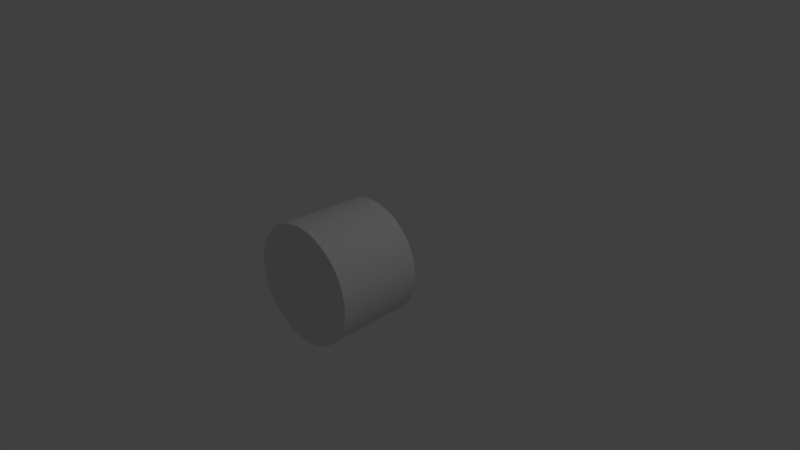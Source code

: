 # Source: GhostCntainer.blend  (saved by Blender 2.76.0; exported with 4.5.12 LTS)
import bpy
from mathutils import Matrix  # noqa: F401  (used for matrix-valued properties, if any)

bpy.ops.wm.read_factory_settings(use_empty=True)
scene = bpy.context.scene
scene.name = 'Scene'

# ---- collections
col_collection_1 = bpy.data.collections.new('Collection 1'); scene.collection.children.link(col_collection_1)

# ---- world
world_world = bpy.data.worlds.new('World'); scene.world = world_world
world_world.color = (0.05088, 0.05088, 0.05088)
world_world.use_sun_shadow = False
world_world.sun_shadow_jitter_overblur = 0.0
world_world.cycles.sampling_method = 'MANUAL'
world_world.cycles.sample_map_resolution = 256

# ---- cameras
cam_camera = bpy.data.cameras.new('Camera')
cam_camera.clip_end = 100.0
cam_camera.lens = 35.0
cam_camera.sensor_width = 32.0
cam_camera.sensor_height = 18.0
cam_camera.ortho_scale = 7.314
cam_camera.dof.focus_distance = 0.0
cam_camera.dof.aperture_fstop = 128.0

# ---- lights
light_lamp = bpy.data.lights.new('Lamp', 'POINT')
light_lamp.transmission_factor = 0.0
light_lamp.cutoff_distance = 30.0
light_lamp.energy = 100.0
light_lamp.shadow_buffer_clip_start = 1.001
light_lamp.shadow_soft_size = 0.1
light_lamp.shadow_maximum_resolution = 0.006
light_lamp.use_absolute_resolution = True
light_lamp.cycles.use_multiple_importance_sampling = False

# ---- meshes
me_plane = bpy.data.meshes.new('Plane')
me_plane.from_pydata([(0.2501, -1.431e-06, 0.7222), (0.2144, -1.431e-06, 0.7336), (0.1781, -1.431e-06, 0.7432), (0.1414, -1.431e-06, 0.751), (0.1044, -1.431e-06, 0.7571), (0.06712, -1.431e-06, 0.7613), (0.02968, -1.431e-06, 0.7637), (0.5074, -1.431e-06, 0.5715), (0.4788, -1.431e-06, 0.5957), (0.4489, -1.431e-06, 0.6184), (0.418, -1.431e-06, 0.6397), (0.3862, -1.431e-06, 0.6595), (0.3533, -1.431e-06, 0.6776), (0.3197, -1.431e-06, 0.6942), (0.6875, -1.431e-06, 0.3338), (0.6703, -1.431e-06, 0.3671), (0.6514, -1.431e-06, 0.3996), (0.631, -1.431e-06, 0.4311), (0.6091, -1.431e-06, 0.4615), (0.5858, -1.431e-06, 0.4908), (0.561, -1.431e-06, 0.519), (0.7629, -1.431e-06, 0.0453), (0.7597, -1.431e-06, 0.08268), (0.7548, -1.431e-06, 0.1199), (0.748, -1.431e-06, 0.1568), (0.7394, -1.431e-06, 0.1933), (0.729, -1.431e-06, 0.2293), (0.7169, -1.431e-06, 0.2648), (0.7222, -1.431e-06, -0.2501), (0.7336, -1.431e-06, -0.2144), (0.7432, -1.431e-06, -0.1781), (0.751, -1.431e-06, -0.1414), (0.7571, -1.431e-06, -0.1044), (0.7613, -1.431e-06, -0.06712), (0.7637, -1.431e-06, -0.02968), (0.5715, -1.431e-06, -0.5074), (0.5957, -1.431e-06, -0.4788), (0.6184, -1.431e-06, -0.4489), (0.6397, -1.431e-06, -0.418), (0.6595, -1.431e-06, -0.3862), (0.6776, -1.431e-06, -0.3533), (0.6942, -1.431e-06, -0.3197), (0.3338, -1.431e-06, -0.6875), (0.3671, -1.431e-06, -0.6703), (0.3996, -1.431e-06, -0.6514), (0.4311, -1.431e-06, -0.631), (0.4615, -1.431e-06, -0.6091), (0.4908, -1.431e-06, -0.5858), (0.519, -1.431e-06, -0.561), (0.0453, -1.431e-06, -0.7629), (0.08268, -1.431e-06, -0.7597), (0.1199, -1.431e-06, -0.7548), (0.1568, -1.431e-06, -0.748), (0.1933, -1.431e-06, -0.7394), (0.2293, -1.431e-06, -0.729), (0.2648, -1.431e-06, -0.7169), (-0.2501, -1.431e-06, -0.7222), (-0.2144, -1.431e-06, -0.7336), (-0.1781, -1.431e-06, -0.7432), (-0.1414, -1.431e-06, -0.751), (-0.1044, -1.431e-06, -0.7571), (-0.06712, -1.431e-06, -0.7613), (-0.02968, -1.431e-06, -0.7637), (-0.5074, -1.431e-06, -0.5715), (-0.4788, -1.431e-06, -0.5957), (-0.4489, -1.431e-06, -0.6184), (-0.418, -1.431e-06, -0.6397), (-0.3862, -1.431e-06, -0.6595), (-0.3533, -1.431e-06, -0.6776), (-0.3197, -1.431e-06, -0.6942), (-0.6875, -1.431e-06, -0.3338), (-0.6703, -1.431e-06, -0.3671), (-0.6514, -1.431e-06, -0.3996), (-0.631, -1.431e-06, -0.4311), (-0.6091, -1.431e-06, -0.4615), (-0.5858, -1.431e-06, -0.4908), (-0.561, -1.431e-06, -0.519), (-0.7629, -1.431e-06, -0.0453), (-0.7597, -1.431e-06, -0.08268), (-0.7548, -1.431e-06, -0.1199), (-0.748, -1.431e-06, -0.1568), (-0.7394, -1.431e-06, -0.1933), (-0.729, -1.431e-06, -0.2293), (-0.7169, -1.431e-06, -0.2648), (-0.7222, -1.431e-06, 0.2501), (-0.7336, -1.431e-06, 0.2144), (-0.7432, -1.431e-06, 0.1781), (-0.751, -1.431e-06, 0.1414), (-0.7571, -1.431e-06, 0.1044), (-0.7613, -1.431e-06, 0.06712), (-0.7637, -1.431e-06, 0.02968), (-0.5715, -1.431e-06, 0.5074), (-0.5957, -1.431e-06, 0.4788), (-0.6184, -1.431e-06, 0.4489), (-0.6397, -1.431e-06, 0.418), (-0.6595, -1.431e-06, 0.3862), (-0.6776, -1.431e-06, 0.3533), (-0.6942, -1.431e-06, 0.3197), (-0.3338, -1.431e-06, 0.6875), (-0.3671, -1.431e-06, 0.6703), (-0.3996, -1.431e-06, 0.6514), (-0.4311, -1.431e-06, 0.631), (-0.4615, -1.431e-06, 0.6091), (-0.4908, -1.431e-06, 0.5858), (-0.519, -1.431e-06, 0.561), (-0.0453, -1.431e-06, 0.7629), (-0.08268, -1.431e-06, 0.7597), (-0.1199, -1.431e-06, 0.7548), (-0.1568, -1.431e-06, 0.748), (-0.1933, -1.431e-06, 0.7394), (-0.2293, -1.431e-06, 0.729), (-0.2648, -1.431e-06, 0.7169), (-0.007821, -1.431e-06, 0.7642), (0.2852, -1.431e-06, 0.709), (0.5349, -1.431e-06, 0.5459), (0.7031, -1.431e-06, 0.2997), (0.7642, -1.431e-06, 0.00782), (0.709, -1.431e-06, -0.2852), (0.5459, -1.431e-06, -0.5349), (0.2997, -1.431e-06, -0.7031), (0.00782, -1.431e-06, -0.7642), (-0.2852, -1.431e-06, -0.709), (-0.5349, -1.431e-06, -0.5459), (-0.7031, -1.431e-06, -0.2997), (-0.7642, -1.431e-06, -0.007821), (-0.709, -1.431e-06, 0.2852), (-0.5459, -1.431e-06, 0.5349), (-0.2997, -1.431e-06, 0.7031), (0.2892, -0.5077, 0.7189), (0.3241, -0.5077, 0.7039), (-0.5262, -0.5077, 0.5688), (-0.4977, -0.5077, 0.5939), (-0.1434, -0.5077, -0.7615), (-0.1806, -0.5077, -0.7535), (0.6971, -0.5077, 0.3385), (0.7129, -0.5077, 0.3039), (-0.5535, -0.5077, 0.5423), (-0.1058, -0.5077, -0.7676), (0.6796, -0.5077, 0.3722), (-0.04594, -0.5077, 0.7735), (-0.00793, -0.5077, 0.7749), (-0.06805, -0.5077, -0.7719), (0.6605, -0.5077, 0.4051), (-0.08383, -0.5077, 0.7703), (-0.0301, -0.5077, -0.7743), (0.6398, -0.5077, 0.4371), (-0.1215, -0.5077, 0.7653), (0.00793, -0.5077, -0.7749), (0.6176, -0.5077, 0.4679), (-0.1589, -0.5077, 0.7584), (-0.5145, -0.5077, -0.5795), (-0.5423, -0.5077, -0.5535), (0.5939, -0.5077, 0.4977), (-0.196, -0.5077, 0.7497), (-0.4854, -0.5077, -0.604), (0.5688, -0.5077, 0.5262), (-0.2325, -0.5077, 0.7392), (-0.4552, -0.5077, -0.6271), (0.5423, -0.5077, 0.5535), (-0.2685, -0.5077, 0.7269), (-0.4239, -0.5077, -0.6486), (0.7735, -0.5077, 0.04594), (0.7749, -0.5077, 0.00793), (-0.3039, -0.5077, 0.7129), (-0.3915, -0.5077, -0.6687), (0.7703, -0.5077, 0.08383), (-0.3583, -0.5077, -0.6871), (0.7653, -0.5077, 0.1215), (-0.3241, -0.5077, -0.7039), (0.7584, -0.5077, 0.1589), (-0.2892, -0.5077, -0.7189), (0.7497, -0.5077, 0.196), (-0.6971, -0.5077, -0.3385), (-0.7129, -0.5077, -0.3039), (0.7392, -0.5077, 0.2325), (-0.6796, -0.5077, -0.3722), (0.7269, -0.5077, 0.2685), (-0.6605, -0.5077, -0.4051), (-0.6398, -0.5077, -0.4371), (0.7322, -0.5077, -0.2536), (0.7189, -0.5077, -0.2892), (-0.6176, -0.5077, -0.4679), (0.7438, -0.5077, -0.2173), (-0.5939, -0.5077, -0.4977), (0.7535, -0.5077, -0.1806), (-0.5688, -0.5077, -0.5262), (0.7615, -0.5077, -0.1434), (0.7676, -0.5077, -0.1058), (-0.7735, -0.5077, -0.04594), (-0.7749, -0.5077, -0.00793), (0.7719, -0.5077, -0.06805), (-0.7703, -0.5077, -0.08383), (0.7743, -0.5077, -0.0301), (-0.7653, -0.5077, -0.1215), (-0.7584, -0.5077, -0.1589), (0.5795, -0.5077, -0.5145), (0.5535, -0.5077, -0.5423), (-0.7497, -0.5077, -0.196), (0.604, -0.5077, -0.4854), (-0.7392, -0.5077, -0.2325), (0.6271, -0.5077, -0.4552), (-0.7269, -0.5077, -0.2685), (0.6486, -0.5077, -0.4239), (0.6687, -0.5077, -0.3915), (-0.7322, -0.5077, 0.2536), (-0.7189, -0.5077, 0.2892), (0.6871, -0.5077, -0.3583), (-0.7438, -0.5077, 0.2173), (0.7039, -0.5077, -0.3241), (-0.7535, -0.5077, 0.1806), (-0.7615, -0.5077, 0.1434), (0.3385, -0.5077, -0.6971), (0.3039, -0.5077, -0.7129), (-0.7676, -0.5077, 0.1058), (0.3722, -0.5077, -0.6796), (-0.7719, -0.5077, 0.06805), (0.4051, -0.5077, -0.6605), (-0.7743, -0.5077, 0.0301), (0.4371, -0.5077, -0.6398), (0.2536, -0.5077, 0.7322), (0.4679, -0.5077, -0.6176), (0.2173, -0.5077, 0.7438), (-0.5795, -0.5077, 0.5145), (0.4977, -0.5077, -0.5939), (0.1806, -0.5077, 0.7535), (-0.604, -0.5077, 0.4854), (0.5262, -0.5077, -0.5688), (0.1434, -0.5077, 0.7615), (-0.6271, -0.5077, 0.4552), (0.1058, -0.5077, 0.7676), (-0.6486, -0.5077, 0.4239), (0.04594, -0.5077, -0.7735), (0.06805, -0.5077, 0.7719), (-0.6687, -0.5077, 0.3915), (0.08383, -0.5077, -0.7703), (0.0301, -0.5077, 0.7743), (-0.6871, -0.5077, 0.3583), (0.1215, -0.5077, -0.7653), (-0.7039, -0.5077, 0.3241), (0.1589, -0.5077, -0.7584), (0.5145, -0.5077, 0.5795), (0.196, -0.5077, -0.7497), (0.4854, -0.5077, 0.604), (-0.3385, -0.5077, 0.6971), (0.2325, -0.5077, -0.7392), (0.4552, -0.5077, 0.6271), (-0.3722, -0.5077, 0.6796), (0.2685, -0.5077, -0.7269), (0.4239, -0.5077, 0.6486), (-0.4051, -0.5077, 0.6605), (0.3915, -0.5077, 0.6687), (-0.4371, -0.5077, 0.6398), (-0.2536, -0.5077, -0.7322), (0.3583, -0.5077, 0.6871), (-0.4679, -0.5077, 0.6176), (-0.2173, -0.5077, -0.7438), (0.2948, -1.15, 0.7329), (-0.5365, -1.15, 0.5799), (-0.1462, -1.15, -0.7763), (0.7106, -1.15, 0.345), (-0.5643, -1.15, 0.5528), (-0.1079, -1.15, -0.7825), (0.6928, -1.15, 0.3795), (-0.04683, -1.15, 0.7886), (-0.06937, -1.15, -0.7869), (0.6733, -1.15, 0.413), (-0.08546, -1.15, 0.7853), (-0.03068, -1.15, -0.7894), (0.6523, -1.15, 0.4455), (-0.1239, -1.15, 0.7801), (0.008083, -1.15, -0.7899), (0.6296, -1.15, 0.477), (-0.162, -1.15, 0.7731), (-0.5245, -1.15, -0.5907), (0.6055, -1.15, 0.5074), (-0.1998, -1.15, 0.7642), (-0.4949, -1.15, -0.6157), (0.5799, -1.15, 0.5365), (-0.237, -1.15, 0.7535), (-0.464, -1.15, -0.6392), (0.5528, -1.15, 0.5643), (-0.2737, -1.15, 0.741), (-0.4321, -1.15, -0.6612), (0.7886, -1.15, 0.04683), (-0.3098, -1.15, 0.7267), (-0.3991, -1.15, -0.6817), (0.7853, -1.15, 0.08546), (-0.3652, -1.15, -0.7004), (0.7801, -1.15, 0.1239), (-0.3304, -1.15, -0.7175), (0.7731, -1.15, 0.162), (-0.2948, -1.15, -0.7329), (0.7642, -1.15, 0.1998), (-0.7106, -1.15, -0.345), (0.7535, -1.15, 0.237), (-0.6928, -1.15, -0.3795), (0.741, -1.15, 0.2737), (-0.6733, -1.15, -0.413), (-0.6523, -1.15, -0.4455), (0.7465, -1.15, -0.2585), (-0.6296, -1.15, -0.477), (0.7582, -1.15, -0.2216), (-0.6055, -1.15, -0.5074), (0.7682, -1.15, -0.1841), (-0.5799, -1.15, -0.5365), (0.7763, -1.15, -0.1462), (0.7825, -1.15, -0.1079), (-0.7886, -1.15, -0.04683), (0.7869, -1.15, -0.06937), (-0.7853, -1.15, -0.08546), (0.7894, -1.15, -0.03068), (-0.7801, -1.15, -0.1239), (-0.7731, -1.15, -0.162), (0.5907, -1.15, -0.5245), (-0.7642, -1.15, -0.1998), (0.6157, -1.15, -0.4949), (-0.7535, -1.15, -0.237), (0.6392, -1.15, -0.464), (-0.741, -1.15, -0.2737), (0.6612, -1.15, -0.4321), (0.6817, -1.15, -0.3991), (-0.7465, -1.15, 0.2585), (0.7004, -1.15, -0.3652), (-0.7582, -1.15, 0.2216), (0.7175, -1.15, -0.3304), (-0.7682, -1.15, 0.1841), (-0.7763, -1.15, 0.1462), (0.345, -1.15, -0.7106), (-0.7825, -1.15, 0.1079), (0.3795, -1.15, -0.6928), (-0.7869, -1.15, 0.06937), (0.413, -1.15, -0.6733), (-0.7894, -1.15, 0.03068), (0.4455, -1.15, -0.6523), (0.2585, -1.15, 0.7465), (0.477, -1.15, -0.6296), (0.2216, -1.15, 0.7582), (-0.5907, -1.15, 0.5245), (0.5074, -1.15, -0.6055), (0.1841, -1.15, 0.7682), (-0.6157, -1.15, 0.4949), (0.5365, -1.15, -0.5799), (0.1462, -1.15, 0.7763), (-0.6392, -1.15, 0.464), (0.1079, -1.15, 0.7825), (-0.6612, -1.15, 0.4321), (0.04683, -1.15, -0.7886), (0.06937, -1.15, 0.7869), (-0.6817, -1.15, 0.3991), (0.08546, -1.15, -0.7853), (0.03068, -1.15, 0.7894), (-0.7004, -1.15, 0.3652), (0.1239, -1.15, -0.7801), (-0.7175, -1.15, 0.3304), (0.162, -1.15, -0.7731), (0.5245, -1.15, 0.5907), (0.1998, -1.15, -0.7642), (0.4949, -1.15, 0.6157), (-0.345, -1.15, 0.7106), (0.237, -1.15, -0.7535), (0.464, -1.15, 0.6392), (-0.3795, -1.15, 0.6928), (0.2737, -1.15, -0.741), (0.4321, -1.15, 0.6612), (-0.413, -1.15, 0.6733), (0.3991, -1.15, 0.6817), (-0.4455, -1.15, 0.6523), (-0.2585, -1.15, -0.7465), (0.3652, -1.15, 0.7004), (-0.477, -1.15, 0.6296), (-0.2216, -1.15, -0.7582), (0.3304, -1.15, 0.7175), (-0.5074, -1.15, 0.6055), (-0.1841, -1.15, -0.7682), (0.7267, -1.15, 0.3098), (-0.008084, -1.15, 0.7899), (-0.5528, -1.15, -0.5643), (0.7899, -1.15, 0.008083), (-0.7267, -1.15, -0.3098), (0.7329, -1.15, -0.2948), (-0.7899, -1.15, -0.008084), (0.5643, -1.15, -0.5528), (-0.7329, -1.15, 0.2948), (0.3098, -1.15, -0.7267), (0.2272, -1.431e-06, 0.656), (0.1947, -1.431e-06, 0.6664), (0.1618, -1.431e-06, 0.6751), (0.1285, -1.431e-06, 0.6822), (0.09483, -1.431e-06, 0.6877), (0.06097, -1.431e-06, 0.6915), (0.02696, -1.431e-06, 0.6937), (0.4609, -1.431e-06, 0.5191), (0.4349, -1.431e-06, 0.5411), (0.4078, -1.431e-06, 0.5618), (0.3798, -1.431e-06, 0.5811), (0.3508, -1.431e-06, 0.5991), (0.321, -1.431e-06, 0.6156), (0.2904, -1.431e-06, 0.6306), (0.6245, -1.431e-06, 0.3032), (0.6089, -1.431e-06, 0.3335), (0.5918, -1.431e-06, 0.363), (0.5732, -1.431e-06, 0.3916), (0.5533, -1.431e-06, 0.4192), (0.5321, -1.431e-06, 0.4459), (0.5096, -1.431e-06, 0.4715), (0.693, -1.431e-06, 0.04115), (0.6902, -1.431e-06, 0.07511), (0.6856, -1.431e-06, 0.1089), (0.6794, -1.431e-06, 0.1424), (0.6716, -1.431e-06, 0.1756), (0.6622, -1.431e-06, 0.2083), (0.6512, -1.431e-06, 0.2406), (0.656, -1.431e-06, -0.2272), (0.6664, -1.431e-06, -0.1947), (0.6751, -1.431e-06, -0.1618), (0.6822, -1.431e-06, -0.1285), (0.6877, -1.431e-06, -0.09483), (0.6915, -1.431e-06, -0.06097), (0.6937, -1.431e-06, -0.02696), (0.5191, -1.431e-06, -0.4609), (0.5411, -1.431e-06, -0.4349), (0.5618, -1.431e-06, -0.4078), (0.5811, -1.431e-06, -0.3798), (0.5991, -1.431e-06, -0.3508), (0.6156, -1.431e-06, -0.321), (0.6306, -1.431e-06, -0.2904), (0.3032, -1.431e-06, -0.6245), (0.3335, -1.431e-06, -0.6089), (0.363, -1.431e-06, -0.5918), (0.3916, -1.431e-06, -0.5732), (0.4192, -1.431e-06, -0.5533), (0.4459, -1.431e-06, -0.5321), (0.4715, -1.431e-06, -0.5096), (0.04115, -1.431e-06, -0.693), (0.07511, -1.431e-06, -0.6902), (0.1089, -1.431e-06, -0.6856), (0.1424, -1.431e-06, -0.6794), (0.1756, -1.431e-06, -0.6716), (0.2083, -1.431e-06, -0.6622), (0.2406, -1.431e-06, -0.6512), (-0.2272, -1.431e-06, -0.656), (-0.1947, -1.431e-06, -0.6664), (-0.1618, -1.431e-06, -0.6751), (-0.1285, -1.431e-06, -0.6822), (-0.09483, -1.431e-06, -0.6877), (-0.06097, -1.431e-06, -0.6915), (-0.02696, -1.431e-06, -0.6937), (-0.4609, -1.431e-06, -0.5191), (-0.4349, -1.431e-06, -0.5411), (-0.4078, -1.431e-06, -0.5618), (-0.3798, -1.431e-06, -0.5811), (-0.3508, -1.431e-06, -0.5991), (-0.321, -1.431e-06, -0.6156), (-0.2904, -1.431e-06, -0.6306), (-0.6245, -1.431e-06, -0.3032), (-0.6089, -1.431e-06, -0.3335), (-0.5918, -1.431e-06, -0.363), (-0.5732, -1.431e-06, -0.3916), (-0.5533, -1.431e-06, -0.4192), (-0.5321, -1.431e-06, -0.4459), (-0.5096, -1.431e-06, -0.4715), (-0.693, -1.431e-06, -0.04115), (-0.6902, -1.431e-06, -0.07511), (-0.6856, -1.431e-06, -0.1089), (-0.6794, -1.431e-06, -0.1424), (-0.6716, -1.431e-06, -0.1756), (-0.6622, -1.431e-06, -0.2083), (-0.6512, -1.431e-06, -0.2406), (-0.656, -1.431e-06, 0.2272), (-0.6664, -1.431e-06, 0.1947), (-0.6751, -1.431e-06, 0.1618), (-0.6822, -1.431e-06, 0.1285), (-0.6877, -1.431e-06, 0.09483), (-0.6915, -1.431e-06, 0.06097), (-0.6937, -1.431e-06, 0.02696), (-0.5191, -1.431e-06, 0.4609), (-0.5411, -1.431e-06, 0.4349), (-0.5618, -1.431e-06, 0.4078), (-0.5811, -1.431e-06, 0.3798), (-0.5991, -1.431e-06, 0.3508), (-0.6156, -1.431e-06, 0.321), (-0.6306, -1.431e-06, 0.2904), (-0.3032, -1.431e-06, 0.6245), (-0.3335, -1.431e-06, 0.6089), (-0.363, -1.431e-06, 0.5918), (-0.3916, -1.431e-06, 0.5732), (-0.4192, -1.431e-06, 0.5533), (-0.4459, -1.431e-06, 0.5321), (-0.4715, -1.431e-06, 0.5096), (-0.04115, -1.431e-06, 0.693), (-0.07511, -1.431e-06, 0.6902), (-0.1089, -1.431e-06, 0.6856), (-0.1424, -1.431e-06, 0.6794), (-0.1756, -1.431e-06, 0.6716), (-0.2083, -1.431e-06, 0.6622), (-0.2406, -1.431e-06, 0.6512), (-0.007104, -1.431e-06, 0.6942), (0.2591, -1.431e-06, 0.6441), (0.4859, -1.431e-06, 0.4959), (0.6387, -1.431e-06, 0.2722), (0.6942, -1.431e-06, 0.007104), (0.6441, -1.431e-06, -0.2591), (0.4959, -1.431e-06, -0.4859), (0.2722, -1.431e-06, -0.6387), (0.007104, -1.431e-06, -0.6942), (-0.2591, -1.431e-06, -0.6441), (-0.4859, -1.431e-06, -0.4959), (-0.6387, -1.431e-06, -0.2722), (-0.6942, -1.431e-06, -0.007104), (-0.6441, -1.431e-06, 0.2591), (-0.4959, -1.431e-06, 0.4859), (-0.2722, -1.431e-06, 0.6387), (0.2523, -0.5077, 0.6271), (0.2827, -0.5077, 0.6139), (-0.459, -0.5077, 0.4961), (-0.4341, -0.5077, 0.518), (-0.1251, -0.5077, -0.6642), (-0.1575, -0.5077, -0.6572), (0.608, -0.5077, 0.2952), (0.6218, -0.5077, 0.265), (-0.4828, -0.5077, 0.473), (-0.09232, -0.5077, -0.6695), (0.5928, -0.5077, 0.3247), (-0.04007, -0.5077, 0.6747), (-0.006916, -0.5077, 0.6759), (-0.05936, -0.5077, -0.6733), (0.5761, -0.5077, 0.3534), (-0.07312, -0.5077, 0.6719), (-0.02625, -0.5077, -0.6754), (0.5581, -0.5077, 0.3812), (-0.106, -0.5077, 0.6675), (0.006916, -0.5077, -0.6759), (0.5387, -0.5077, 0.4081), (-0.1386, -0.5077, 0.6615), (-0.4488, -0.5077, -0.5054), (-0.473, -0.5077, -0.4828), (0.518, -0.5077, 0.4341), (-0.1709, -0.5077, 0.6539), (-0.4234, -0.5077, -0.5268), (0.4961, -0.5077, 0.459), (-0.2028, -0.5077, 0.6447), (-0.397, -0.5077, -0.5469), (0.473, -0.5077, 0.4828), (-0.2342, -0.5077, 0.634), (-0.3697, -0.5077, -0.5658), (0.6747, -0.5077, 0.04007), (0.6759, -0.5077, 0.006916), (-0.265, -0.5077, 0.6218), (-0.3415, -0.5077, -0.5832), (0.6719, -0.5077, 0.07312), (-0.3125, -0.5077, -0.5993), (0.6675, -0.5077, 0.106), (-0.2827, -0.5077, -0.6139), (0.6615, -0.5077, 0.1386), (-0.2523, -0.5077, -0.6271), (0.6539, -0.5077, 0.1709), (-0.608, -0.5077, -0.2952), (-0.6218, -0.5077, -0.265), (0.6447, -0.5077, 0.2028), (-0.5928, -0.5077, -0.3247), (0.634, -0.5077, 0.2342), (-0.5761, -0.5077, -0.3534), (-0.5581, -0.5077, -0.3812), (0.6387, -0.5077, -0.2212), (0.6271, -0.5077, -0.2523), (-0.5387, -0.5077, -0.4081), (0.6487, -0.5077, -0.1896), (-0.518, -0.5077, -0.4341), (0.6572, -0.5077, -0.1575), (-0.4961, -0.5077, -0.459), (0.6642, -0.5077, -0.1251), (0.6695, -0.5077, -0.09232), (-0.6747, -0.5077, -0.04007), (-0.6759, -0.5077, -0.006916), (0.6733, -0.5077, -0.05936), (-0.6719, -0.5077, -0.07312), (0.6754, -0.5077, -0.02625), (-0.6675, -0.5077, -0.106), (-0.6615, -0.5077, -0.1386), (0.5054, -0.5077, -0.4488), (0.4828, -0.5077, -0.473), (-0.6539, -0.5077, -0.1709), (0.5268, -0.5077, -0.4234), (-0.6447, -0.5077, -0.2028), (0.5469, -0.5077, -0.397), (-0.634, -0.5077, -0.2342), (0.5658, -0.5077, -0.3697), (0.5832, -0.5077, -0.3415), (-0.6387, -0.5077, 0.2212), (-0.6271, -0.5077, 0.2523), (0.5993, -0.5077, -0.3125), (-0.6487, -0.5077, 0.1896), (0.6139, -0.5077, -0.2827), (-0.6572, -0.5077, 0.1575), (-0.6642, -0.5077, 0.1251), (0.2952, -0.5077, -0.608), (0.265, -0.5077, -0.6218), (-0.6695, -0.5077, 0.09232), (0.3247, -0.5077, -0.5928), (-0.6733, -0.5077, 0.05936), (0.3534, -0.5077, -0.5761), (-0.6754, -0.5077, 0.02625), (0.3812, -0.5077, -0.5581), (0.2212, -0.5077, 0.6387), (0.4081, -0.5077, -0.5387), (0.1896, -0.5077, 0.6487), (-0.5054, -0.5077, 0.4488), (0.4341, -0.5077, -0.518), (0.1575, -0.5077, 0.6572), (-0.5268, -0.5077, 0.4234), (0.459, -0.5077, -0.4961), (0.1251, -0.5077, 0.6642), (-0.5469, -0.5077, 0.397), (0.09232, -0.5077, 0.6695), (-0.5658, -0.5077, 0.3697), (0.04007, -0.5077, -0.6747), (0.05935, -0.5077, 0.6733), (-0.5832, -0.5077, 0.3415), (0.07312, -0.5077, -0.6719), (0.02625, -0.5077, 0.6754), (-0.5993, -0.5077, 0.3125), (0.106, -0.5077, -0.6675), (-0.6139, -0.5077, 0.2827), (0.1386, -0.5077, -0.6615), (0.4488, -0.5077, 0.5054), (0.1709, -0.5077, -0.6539), (0.4234, -0.5077, 0.5268), (-0.2952, -0.5077, 0.608), (0.2028, -0.5077, -0.6447), (0.397, -0.5077, 0.5469), (-0.3247, -0.5077, 0.5928), (0.2342, -0.5077, -0.634), (0.3697, -0.5077, 0.5658), (-0.3534, -0.5077, 0.5761), (0.3415, -0.5077, 0.5832), (-0.3812, -0.5077, 0.5581), (-0.2212, -0.5077, -0.6387), (0.3125, -0.5077, 0.5993), (-0.4081, -0.5077, 0.5387), (-0.1896, -0.5077, -0.6487), (0.2169, -1.03, 0.5393), (-0.3947, -1.03, 0.4267), (-0.1076, -1.03, -0.5712), (0.5229, -1.03, 0.2539), (-0.4152, -1.03, 0.4068), (-0.07939, -1.03, -0.5758), (0.5098, -1.03, 0.2792), (-0.03446, -1.03, 0.5802), (-0.05104, -1.03, -0.579), (0.4954, -1.03, 0.3039), (-0.06288, -1.03, 0.5778), (-0.02257, -1.03, -0.5808), (0.4799, -1.03, 0.3278), (-0.09116, -1.03, 0.574), (0.005948, -1.03, -0.5812), (0.4633, -1.03, 0.351), (-0.1192, -1.03, 0.5689), (-0.3859, -1.03, -0.4346), (0.4455, -1.03, 0.3733), (-0.147, -1.03, 0.5623), (-0.3641, -1.03, -0.453), (0.4267, -1.03, 0.3947), (-0.1744, -1.03, 0.5544), (-0.3414, -1.03, -0.4704), (0.4068, -1.03, 0.4152), (-0.2014, -1.03, 0.5452), (-0.3179, -1.03, -0.4865), (0.5802, -1.03, 0.03446), (-0.2279, -1.03, 0.5347), (-0.2937, -1.03, -0.5016), (0.5778, -1.03, 0.06288), (-0.2687, -1.03, -0.5154), (0.574, -1.03, 0.09116), (-0.2431, -1.03, -0.528), (0.5689, -1.03, 0.1192), (-0.2169, -1.03, -0.5393), (0.5623, -1.03, 0.147), (-0.5229, -1.03, -0.2539), (0.5544, -1.03, 0.1744), (-0.5098, -1.03, -0.2792), (0.5452, -1.03, 0.2014), (-0.4954, -1.03, -0.3039), (-0.4799, -1.03, -0.3278), (0.5492, -1.03, -0.1902), (-0.4633, -1.03, -0.351), (0.5579, -1.03, -0.163), (-0.4455, -1.03, -0.3733), (0.5652, -1.03, -0.1355), (-0.4267, -1.03, -0.3947), (0.5712, -1.03, -0.1076), (0.5758, -1.03, -0.07939), (-0.5802, -1.03, -0.03446), (0.579, -1.03, -0.05104), (-0.5778, -1.03, -0.06288), (0.5808, -1.03, -0.02257), (-0.574, -1.03, -0.09116), (-0.5689, -1.03, -0.1192), (0.4346, -1.03, -0.3859), (-0.5623, -1.03, -0.147), (0.453, -1.03, -0.3641), (-0.5544, -1.03, -0.1744), (0.4704, -1.03, -0.3414), (-0.5452, -1.03, -0.2014), (0.4865, -1.03, -0.3179), (0.5016, -1.03, -0.2937), (-0.5492, -1.03, 0.1902), (0.5154, -1.03, -0.2687), (-0.5579, -1.03, 0.163), (0.528, -1.03, -0.2431), (-0.5652, -1.03, 0.1355), (-0.5712, -1.03, 0.1076), (0.2539, -1.03, -0.5229), (-0.5758, -1.03, 0.07939), (0.2792, -1.03, -0.5098), (-0.579, -1.03, 0.05104), (0.3039, -1.03, -0.4954), (-0.5808, -1.03, 0.02257), (0.3278, -1.03, -0.4799), (0.1902, -1.03, 0.5492), (0.351, -1.03, -0.4633), (0.163, -1.03, 0.5579), (-0.4346, -1.03, 0.3859), (0.3733, -1.03, -0.4455), (0.1355, -1.03, 0.5652), (-0.453, -1.03, 0.3641), (0.3947, -1.03, -0.4267), (0.1076, -1.03, 0.5712), (-0.4704, -1.03, 0.3414), (0.07939, -1.03, 0.5758), (-0.4865, -1.03, 0.3179), (0.03446, -1.03, -0.5802), (0.05104, -1.03, 0.579), (-0.5016, -1.03, 0.2937), (0.06288, -1.03, -0.5778), (0.02257, -1.03, 0.5808), (-0.5154, -1.03, 0.2687), (0.09116, -1.03, -0.574), (-0.528, -1.03, 0.2431), (0.1192, -1.03, -0.5689), (0.3859, -1.03, 0.4346), (0.147, -1.03, -0.5623), (0.3641, -1.03, 0.453), (-0.2539, -1.03, 0.5229), (0.1744, -1.03, -0.5544), (0.3414, -1.03, 0.4704), (-0.2792, -1.03, 0.5098), (0.2014, -1.03, -0.5452), (0.3179, -1.03, 0.4865), (-0.3039, -1.03, 0.4954), (0.2937, -1.03, 0.5016), (-0.3278, -1.03, 0.4799), (-0.1902, -1.03, -0.5492), (0.2687, -1.03, 0.5154), (-0.351, -1.03, 0.4633), (-0.163, -1.03, -0.5579), (0.2431, -1.03, 0.528), (-0.3733, -1.03, 0.4455), (-0.1355, -1.03, -0.5652), (0.5347, -1.03, 0.2279), (-0.005948, -1.03, 0.5812), (-0.4068, -1.03, -0.4152), (0.5812, -1.03, 0.005948), (-0.5347, -1.03, -0.2279), (0.5393, -1.03, -0.2169), (-0.5812, -1.03, -0.005948), (0.4152, -1.03, -0.4068), (-0.5393, -1.03, 0.2169), (0.2279, -1.03, -0.5347)], [], [(373, 370, 367, 291, 289, 287, 285, 282, 279, 276, 273, 376, 304, 302, 300, 298, 297, 295, 293, 378, 318, 316, 314, 312, 311, 309, 307, 380, 332, 330, 328, 326, 325, 323, 321, 382, 353, 351, 348, 345, 343, 340, 337, 260, 257, 372, 369, 366, 364, 361, 358, 284, 281, 278, 275, 272, 269, 266, 263, 375, 350, 347, 344, 342, 339, 336, 334, 256, 371, 368, 365, 363, 360, 357, 355, 280, 277, 274, 271, 268, 265, 262, 259, 374, 296, 294, 292, 290, 288, 286, 283, 377, 310, 308, 306, 305, 303, 301, 299, 379, 324, 322, 320, 319, 317, 315, 313, 381, 341, 338, 335, 333, 331, 329, 327, 383, 362, 359, 356, 354, 352, 349, 346, 270, 267, 264, 261, 258), (57, 255, 133, 58), (102, 254, 131, 103), (12, 253, 129, 13), (56, 252, 255, 57), (101, 251, 254, 102), (11, 250, 253, 12), (121, 170, 252, 56), (100, 249, 251, 101), (10, 248, 250, 11), (55, 247, 212, 119), (99, 246, 249, 100), (9, 245, 248, 10), (54, 244, 247, 55), (98, 243, 246, 99), (8, 242, 245, 9), (53, 241, 244, 54), (127, 163, 243, 98), (7, 240, 242, 8), (52, 239, 241, 53), (97, 238, 205, 125), (114, 158, 240, 7), (51, 237, 239, 52), (96, 236, 238, 97), (6, 235, 140, 112), (50, 234, 237, 51), (95, 233, 236, 96), (5, 232, 235, 6), (49, 231, 234, 50), (94, 230, 233, 95), (4, 229, 232, 5), (120, 147, 231, 49), (93, 228, 230, 94), (3, 227, 229, 4), (48, 226, 196, 118), (92, 225, 228, 93), (2, 224, 227, 3), (47, 223, 226, 48), (91, 222, 225, 92), (1, 221, 224, 2), (46, 220, 223, 47), (126, 136, 222, 91), (0, 219, 221, 1), (45, 218, 220, 46), (90, 217, 189, 124), (113, 128, 219, 0), (44, 216, 218, 45), (89, 215, 217, 90), (43, 214, 216, 44), (88, 213, 215, 89), (42, 211, 214, 43), (87, 210, 213, 88), (119, 212, 211, 42), (86, 209, 210, 87), (41, 208, 180, 117), (85, 207, 209, 86), (40, 206, 208, 41), (84, 204, 207, 85), (39, 203, 206, 40), (125, 205, 204, 84), (38, 202, 203, 39), (83, 201, 173, 123), (37, 200, 202, 38), (82, 199, 201, 83), (36, 198, 200, 37), (81, 197, 199, 82), (35, 195, 198, 36), (80, 194, 197, 81), (118, 196, 195, 35), (79, 193, 194, 80), (34, 192, 162, 116), (78, 191, 193, 79), (33, 190, 192, 34), (77, 188, 191, 78), (32, 187, 190, 33), (124, 189, 188, 77), (31, 186, 187, 32), (76, 185, 151, 122), (30, 184, 186, 31), (75, 183, 185, 76), (29, 182, 184, 30), (74, 181, 183, 75), (28, 179, 182, 29), (73, 178, 181, 74), (117, 180, 179, 28), (72, 177, 178, 73), (27, 176, 135, 115), (71, 175, 177, 72), (26, 174, 176, 27), (70, 172, 175, 71), (25, 171, 174, 26), (123, 173, 172, 70), (24, 169, 171, 25), (69, 168, 170, 121), (23, 167, 169, 24), (68, 166, 168, 69), (22, 165, 167, 23), (67, 164, 166, 68), (21, 161, 165, 22), (66, 160, 164, 67), (111, 159, 163, 127), (116, 162, 161, 21), (65, 157, 160, 66), (110, 156, 159, 111), (20, 155, 158, 114), (64, 154, 157, 65), (109, 153, 156, 110), (19, 152, 155, 20), (63, 150, 154, 64), (108, 149, 153, 109), (18, 148, 152, 19), (122, 151, 150, 63), (107, 146, 149, 108), (17, 145, 148, 18), (62, 144, 147, 120), (106, 143, 146, 107), (16, 142, 145, 17), (61, 141, 144, 62), (105, 139, 143, 106), (15, 138, 142, 16), (60, 137, 141, 61), (112, 140, 139, 105), (14, 134, 138, 15), (59, 132, 137, 60), (104, 130, 136, 126), (115, 135, 134, 14), (58, 133, 132, 59), (103, 131, 130, 104), (13, 129, 128, 113), (255, 370, 373, 133), (254, 369, 372, 131), (253, 368, 371, 129), (252, 367, 370, 255), (251, 366, 369, 254), (250, 365, 368, 253), (170, 291, 367, 252), (249, 364, 366, 251), (248, 363, 365, 250), (247, 362, 383, 212), (246, 361, 364, 249), (245, 360, 363, 248), (244, 359, 362, 247), (243, 358, 361, 246), (242, 357, 360, 245), (241, 356, 359, 244), (163, 284, 358, 243), (240, 355, 357, 242), (239, 354, 356, 241), (238, 353, 382, 205), (158, 280, 355, 240), (237, 352, 354, 239), (236, 351, 353, 238), (235, 350, 375, 140), (234, 349, 352, 237), (233, 348, 351, 236), (232, 347, 350, 235), (231, 346, 349, 234), (230, 345, 348, 233), (229, 344, 347, 232), (147, 270, 346, 231), (228, 343, 345, 230), (227, 342, 344, 229), (226, 341, 381, 196), (225, 340, 343, 228), (224, 339, 342, 227), (223, 338, 341, 226), (222, 337, 340, 225), (221, 336, 339, 224), (220, 335, 338, 223), (136, 260, 337, 222), (219, 334, 336, 221), (218, 333, 335, 220), (217, 332, 380, 189), (128, 256, 334, 219), (216, 331, 333, 218), (215, 330, 332, 217), (214, 329, 331, 216), (213, 328, 330, 215), (211, 327, 329, 214), (210, 326, 328, 213), (212, 383, 327, 211), (209, 325, 326, 210), (208, 324, 379, 180), (207, 323, 325, 209), (206, 322, 324, 208), (204, 321, 323, 207), (203, 320, 322, 206), (205, 382, 321, 204), (202, 319, 320, 203), (201, 318, 378, 173), (200, 317, 319, 202), (199, 316, 318, 201), (198, 315, 317, 200), (197, 314, 316, 199), (195, 313, 315, 198), (194, 312, 314, 197), (196, 381, 313, 195), (193, 311, 312, 194), (192, 310, 377, 162), (191, 309, 311, 193), (190, 308, 310, 192), (188, 307, 309, 191), (187, 306, 308, 190), (189, 380, 307, 188), (186, 305, 306, 187), (185, 304, 376, 151), (184, 303, 305, 186), (183, 302, 304, 185), (182, 301, 303, 184), (181, 300, 302, 183), (179, 299, 301, 182), (178, 298, 300, 181), (180, 379, 299, 179), (177, 297, 298, 178), (176, 296, 374, 135), (175, 295, 297, 177), (174, 294, 296, 176), (172, 293, 295, 175), (171, 292, 294, 174), (173, 378, 293, 172), (169, 290, 292, 171), (168, 289, 291, 170), (167, 288, 290, 169), (166, 287, 289, 168), (165, 286, 288, 167), (164, 285, 287, 166), (161, 283, 286, 165), (160, 282, 285, 164), (159, 281, 284, 163), (162, 377, 283, 161), (157, 279, 282, 160), (156, 278, 281, 159), (155, 277, 280, 158), (154, 276, 279, 157), (153, 275, 278, 156), (152, 274, 277, 155), (150, 273, 276, 154), (149, 272, 275, 153), (148, 271, 274, 152), (151, 376, 273, 150), (146, 269, 272, 149), (145, 268, 271, 148), (144, 267, 270, 147), (143, 266, 269, 146), (142, 265, 268, 145), (141, 264, 267, 144), (139, 263, 266, 143), (138, 262, 265, 142), (137, 261, 264, 141), (140, 375, 263, 139), (134, 259, 262, 138), (132, 258, 261, 137), (130, 257, 260, 136), (135, 374, 259, 134), (133, 373, 258, 132), (131, 372, 257, 130), (129, 371, 256, 128), (757, 642, 645, 648, 651, 654, 730, 733, 736, 738, 740, 743, 746, 767, 711, 713, 715, 717, 719, 722, 725, 765, 697, 699, 701, 703, 704, 706, 708, 763, 683, 685, 687, 689, 690, 692, 694, 761, 667, 670, 672, 674, 676, 678, 680, 758, 643, 646, 649, 652, 655, 658, 661, 664, 739, 741, 744, 747, 749, 752, 755, 640, 718, 720, 723, 726, 728, 731, 734, 759, 647, 650, 653, 656, 659, 662, 665, 668, 742, 745, 748, 750, 753, 756, 641, 644, 721, 724, 727, 729, 732, 735, 737, 766, 705, 707, 709, 710, 712, 714, 716, 764, 691, 693, 695, 696, 698, 700, 702, 762, 677, 679, 681, 682, 684, 686, 688, 760, 657, 660, 663, 666, 669, 671, 673, 675, 751, 754), (441, 442, 517, 639), (486, 487, 515, 638), (396, 397, 513, 637), (440, 441, 639, 636), (485, 486, 638, 635), (395, 396, 637, 634), (505, 440, 636, 554), (484, 485, 635, 633), (394, 395, 634, 632), (439, 503, 596, 631), (483, 484, 633, 630), (393, 394, 632, 629), (438, 439, 631, 628), (482, 483, 630, 627), (392, 393, 629, 626), (437, 438, 628, 625), (511, 482, 627, 547), (391, 392, 626, 624), (436, 437, 625, 623), (481, 509, 589, 622), (498, 391, 624, 542), (435, 436, 623, 621), (480, 481, 622, 620), (390, 496, 524, 619), (434, 435, 621, 618), (479, 480, 620, 617), (389, 390, 619, 616), (433, 434, 618, 615), (478, 479, 617, 614), (388, 389, 616, 613), (504, 433, 615, 531), (477, 478, 614, 612), (387, 388, 613, 611), (432, 502, 580, 610), (476, 477, 612, 609), (386, 387, 611, 608), (431, 432, 610, 607), (475, 476, 609, 606), (385, 386, 608, 605), (430, 431, 607, 604), (510, 475, 606, 520), (384, 385, 605, 603), (429, 430, 604, 602), (474, 508, 573, 601), (497, 384, 603, 512), (428, 429, 602, 600), (473, 474, 601, 599), (427, 428, 600, 598), (472, 473, 599, 597), (426, 427, 598, 595), (471, 472, 597, 594), (503, 426, 595, 596), (470, 471, 594, 593), (425, 501, 564, 592), (469, 470, 593, 591), (424, 425, 592, 590), (468, 469, 591, 588), (423, 424, 590, 587), (509, 468, 588, 589), (422, 423, 587, 586), (467, 507, 557, 585), (421, 422, 586, 584), (466, 467, 585, 583), (420, 421, 584, 582), (465, 466, 583, 581), (419, 420, 582, 579), (464, 465, 581, 578), (502, 419, 579, 580), (463, 464, 578, 577), (418, 500, 546, 576), (462, 463, 577, 575), (417, 418, 576, 574), (461, 462, 575, 572), (416, 417, 574, 571), (508, 461, 572, 573), (415, 416, 571, 570), (460, 506, 535, 569), (414, 415, 570, 568), (459, 460, 569, 567), (413, 414, 568, 566), (458, 459, 567, 565), (412, 413, 566, 563), (457, 458, 565, 562), (501, 412, 563, 564), (456, 457, 562, 561), (411, 499, 519, 560), (455, 456, 561, 559), (410, 411, 560, 558), (454, 455, 559, 556), (409, 410, 558, 555), (507, 454, 556, 557), (408, 409, 555, 553), (453, 505, 554, 552), (407, 408, 553, 551), (452, 453, 552, 550), (406, 407, 551, 549), (451, 452, 550, 548), (405, 406, 549, 545), (450, 451, 548, 544), (495, 511, 547, 543), (500, 405, 545, 546), (449, 450, 544, 541), (494, 495, 543, 540), (404, 498, 542, 539), (448, 449, 541, 538), (493, 494, 540, 537), (403, 404, 539, 536), (447, 448, 538, 534), (492, 493, 537, 533), (402, 403, 536, 532), (506, 447, 534, 535), (491, 492, 533, 530), (401, 402, 532, 529), (446, 504, 531, 528), (490, 491, 530, 527), (400, 401, 529, 526), (445, 446, 528, 525), (489, 490, 527, 523), (399, 400, 526, 522), (444, 445, 525, 521), (496, 489, 523, 524), (398, 399, 522, 518), (443, 444, 521, 516), (488, 510, 520, 514), (499, 398, 518, 519), (442, 443, 516, 517), (487, 488, 514, 515), (397, 497, 512, 513), (639, 517, 757, 754), (638, 515, 756, 753), (637, 513, 755, 752), (636, 639, 754, 751), (635, 638, 753, 750), (634, 637, 752, 749), (554, 636, 751, 675), (633, 635, 750, 748), (632, 634, 749, 747), (631, 596, 767, 746), (630, 633, 748, 745), (629, 632, 747, 744), (628, 631, 746, 743), (627, 630, 745, 742), (626, 629, 744, 741), (625, 628, 743, 740), (547, 627, 742, 668), (624, 626, 741, 739), (623, 625, 740, 738), (622, 589, 766, 737), (542, 624, 739, 664), (621, 623, 738, 736), (620, 622, 737, 735), (619, 524, 759, 734), (618, 621, 736, 733), (617, 620, 735, 732), (616, 619, 734, 731), (615, 618, 733, 730), (614, 617, 732, 729), (613, 616, 731, 728), (531, 615, 730, 654), (612, 614, 729, 727), (611, 613, 728, 726), (610, 580, 765, 725), (609, 612, 727, 724), (608, 611, 726, 723), (607, 610, 725, 722), (606, 609, 724, 721), (605, 608, 723, 720), (604, 607, 722, 719), (520, 606, 721, 644), (603, 605, 720, 718), (602, 604, 719, 717), (601, 573, 764, 716), (512, 603, 718, 640), (600, 602, 717, 715), (599, 601, 716, 714), (598, 600, 715, 713), (597, 599, 714, 712), (595, 598, 713, 711), (594, 597, 712, 710), (596, 595, 711, 767), (593, 594, 710, 709), (592, 564, 763, 708), (591, 593, 709, 707), (590, 592, 708, 706), (588, 591, 707, 705), (587, 590, 706, 704), (589, 588, 705, 766), (586, 587, 704, 703), (585, 557, 762, 702), (584, 586, 703, 701), (583, 585, 702, 700), (582, 584, 701, 699), (581, 583, 700, 698), (579, 582, 699, 697), (578, 581, 698, 696), (580, 579, 697, 765), (577, 578, 696, 695), (576, 546, 761, 694), (575, 577, 695, 693), (574, 576, 694, 692), (572, 575, 693, 691), (571, 574, 692, 690), (573, 572, 691, 764), (570, 571, 690, 689), (569, 535, 760, 688), (568, 570, 689, 687), (567, 569, 688, 686), (566, 568, 687, 685), (565, 567, 686, 684), (563, 566, 685, 683), (562, 565, 684, 682), (564, 563, 683, 763), (561, 562, 682, 681), (560, 519, 758, 680), (559, 561, 681, 679), (558, 560, 680, 678), (556, 559, 679, 677), (555, 558, 678, 676), (557, 556, 677, 762), (553, 555, 676, 674), (552, 554, 675, 673), (551, 553, 674, 672), (550, 552, 673, 671), (549, 551, 672, 670), (548, 550, 671, 669), (545, 549, 670, 667), (544, 548, 669, 666), (543, 547, 668, 665), (546, 545, 667, 761), (541, 544, 666, 663), (540, 543, 665, 662), (539, 542, 664, 661), (538, 541, 663, 660), (537, 540, 662, 659), (536, 539, 661, 658), (534, 538, 660, 657), (533, 537, 659, 656), (532, 536, 658, 655), (535, 534, 657, 760), (530, 533, 656, 653), (529, 532, 655, 652), (528, 531, 654, 651), (527, 530, 653, 650), (526, 529, 652, 649), (525, 528, 651, 648), (523, 527, 650, 647), (522, 526, 649, 646), (521, 525, 648, 645), (524, 523, 647, 759), (518, 522, 646, 643), (516, 521, 645, 642), (514, 520, 644, 641), (519, 518, 643, 758), (517, 516, 642, 757), (515, 514, 641, 756), (513, 512, 640, 755), (99, 100, 484, 483), (55, 119, 503, 439), (10, 11, 395, 394), (100, 101, 485, 484), (121, 56, 440, 505), (11, 12, 396, 395), (101, 102, 486, 485), (56, 57, 441, 440), (12, 13, 397, 396), (102, 103, 487, 486), (57, 58, 442, 441), (13, 113, 497, 397), (103, 104, 488, 487), (58, 59, 443, 442), (115, 14, 398, 499), (104, 126, 510, 488), (59, 60, 444, 443), (14, 15, 399, 398), (112, 105, 489, 496), (60, 61, 445, 444), (15, 16, 400, 399), (105, 106, 490, 489), (61, 62, 446, 445), (16, 17, 401, 400), (106, 107, 491, 490), (62, 120, 504, 446), (17, 18, 402, 401), (107, 108, 492, 491), (122, 63, 447, 506), (18, 19, 403, 402), (108, 109, 493, 492), (63, 64, 448, 447), (19, 20, 404, 403), (109, 110, 494, 493), (64, 65, 449, 448), (20, 114, 498, 404), (110, 111, 495, 494), (65, 66, 450, 449), (116, 21, 405, 500), (111, 127, 511, 495), (66, 67, 451, 450), (21, 22, 406, 405), (67, 68, 452, 451), (22, 23, 407, 406), (68, 69, 453, 452), (23, 24, 408, 407), (69, 121, 505, 453), (24, 25, 409, 408), (123, 70, 454, 507), (25, 26, 410, 409), (70, 71, 455, 454), (26, 27, 411, 410), (71, 72, 456, 455), (27, 115, 499, 411), (72, 73, 457, 456), (117, 28, 412, 501), (73, 74, 458, 457), (28, 29, 413, 412), (74, 75, 459, 458), (29, 30, 414, 413), (75, 76, 460, 459), (30, 31, 415, 414), (76, 122, 506, 460), (31, 32, 416, 415), (124, 77, 461, 508), (32, 33, 417, 416), (77, 78, 462, 461), (33, 34, 418, 417), (78, 79, 463, 462), (34, 116, 500, 418), (79, 80, 464, 463), (118, 35, 419, 502), (80, 81, 465, 464), (35, 36, 420, 419), (81, 82, 466, 465), (36, 37, 421, 420), (82, 83, 467, 466), (37, 38, 422, 421), (83, 123, 507, 467), (38, 39, 423, 422), (125, 84, 468, 509), (39, 40, 424, 423), (84, 85, 469, 468), (40, 41, 425, 424), (85, 86, 470, 469), (41, 117, 501, 425), (86, 87, 471, 470), (119, 42, 426, 503), (87, 88, 472, 471), (42, 43, 427, 426), (88, 89, 473, 472), (43, 44, 428, 427), (89, 90, 474, 473), (44, 45, 429, 428), (113, 0, 384, 497), (90, 124, 508, 474), (45, 46, 430, 429), (0, 1, 385, 384), (126, 91, 475, 510), (46, 47, 431, 430), (1, 2, 386, 385), (91, 92, 476, 475), (47, 48, 432, 431), (2, 3, 387, 386), (92, 93, 477, 476), (48, 118, 502, 432), (3, 4, 388, 387), (93, 94, 478, 477), (120, 49, 433, 504), (4, 5, 389, 388), (94, 95, 479, 478), (49, 50, 434, 433), (5, 6, 390, 389), (95, 96, 480, 479), (50, 51, 435, 434), (6, 112, 496, 390), (96, 97, 481, 480), (51, 52, 436, 435), (114, 7, 391, 498), (97, 125, 509, 481), (52, 53, 437, 436), (7, 8, 392, 391), (127, 98, 482, 511), (53, 54, 438, 437), (8, 9, 393, 392), (98, 99, 483, 482), (54, 55, 439, 438), (9, 10, 394, 393)])
me_plane.use_remesh_preserve_volume = False
me_plane.use_remesh_preserve_attributes = False
me_plane.use_mirror_vertex_groups = False
me_plane.update()

# ---- objects
ob_lamp = bpy.data.objects.new('Lamp', light_lamp)
ob_camera = bpy.data.objects.new('Camera', cam_camera)
ob_plane = bpy.data.objects.new('Plane', me_plane)

# ---- transforms, parenting, visibility, modifiers, constraints
ob_lamp.location = (4.076, 1.005, 5.904)
ob_lamp.rotation_euler = (0.6503, 0.05522, 1.866)
ob_lamp.lock_rotations_4d = False
ob_lamp.empty_display_type = 'ARROWS'
ob_lamp.color = (0.0, 0.0, 0.0, 0.0)
ob_lamp.lineart.crease_threshold = 0.0
ob_camera.location = (7.481, -6.508, 5.344)
ob_camera.rotation_euler = (1.109, 0.01082, 0.8149)
ob_camera.lock_rotations_4d = False
ob_camera.empty_display_type = 'ARROWS'
ob_camera.color = (0.0, 0.0, 0.0, 0.0)
ob_camera.display_type = 'WIRE'
ob_camera.lineart.crease_threshold = 0.0
ob_plane.location = (0.0, 0.0, 0.0)
ob_plane.lineart.crease_threshold = 0.0

# ---- collection membership
col_collection_1.objects.link(ob_lamp)
col_collection_1.objects.link(ob_camera)
col_collection_1.objects.link(ob_plane)

# ---- scene / render settings (as saved in the file)
scene.camera = ob_camera
scene.frame_start = 1; scene.frame_end = 250; scene.frame_set(1)
scene.render.engine = 'BLENDER_EEVEE_NEXT'
scene.render.resolution_percentage = 50
scene.render.dither_intensity = 0.0
scene.cycles.use_denoising = False
scene.cycles.samples = 10
scene.cycles.sampling_pattern = 'TABULATED_SOBOL'
scene.cycles.light_sampling_threshold = 0.0
scene.cycles.use_adaptive_sampling = False
scene.cycles.use_light_tree = False
scene.cycles.blur_glossy = 0.0
scene.cycles.pixel_filter_type = 'GAUSSIAN'
scene.cycles.sample_clamp_indirect = 0.0
scene.view_settings.view_transform = 'Standard'
bpy.context.view_layer.update()
